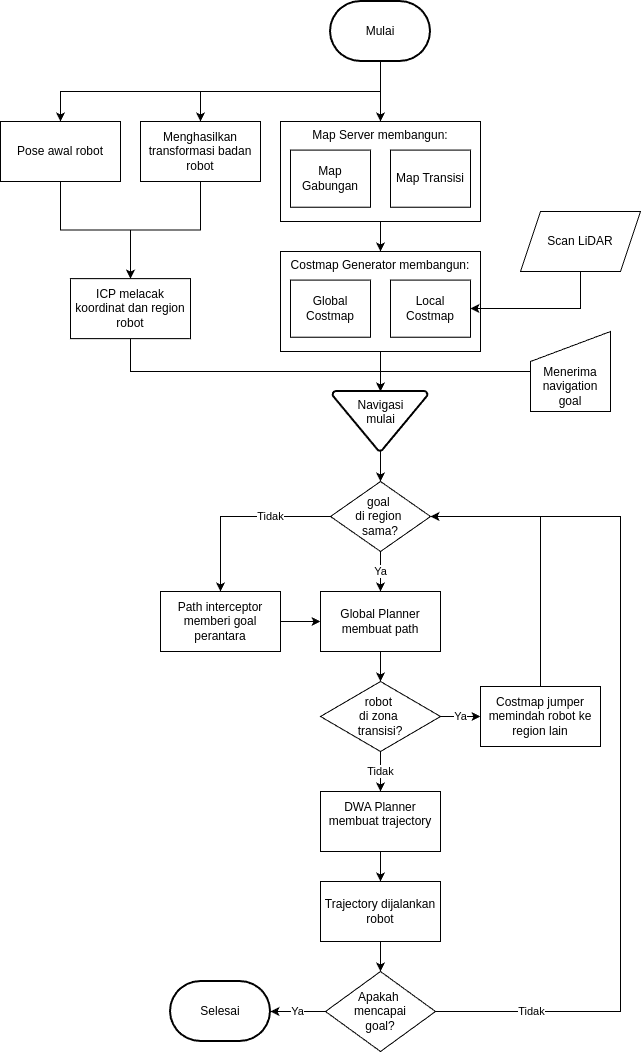

The diagram above was exported from draw.io. Its source (the exported page's mxGraphModel, read from the mxfile embedded in the PNG):
<mxGraphModel dx="1122" dy="664" grid="1" gridSize="10" guides="1" tooltips="1" connect="1" arrows="1" fold="1" page="1" pageScale="1" pageWidth="827" pageHeight="1169" math="0" shadow="0">
  <root>
    <mxCell id="WIyWlLk6GJQsqaUBKTNV-0" />
    <mxCell id="WIyWlLk6GJQsqaUBKTNV-1" parent="WIyWlLk6GJQsqaUBKTNV-0" />
    <mxCell id="_JxP2wYKZ82FAwm9N3ZA-19" edge="1" parent="WIyWlLk6GJQsqaUBKTNV-1" source="_JxP2wYKZ82FAwm9N3ZA-0" style="edgeStyle=orthogonalEdgeStyle;rounded=0;orthogonalLoop=1;jettySize=auto;html=1;entryX=0.5;entryY=0;entryDx=0;entryDy=0;" target="_JxP2wYKZ82FAwm9N3ZA-5">
      <mxGeometry relative="1" as="geometry" />
    </mxCell>
    <mxCell id="_JxP2wYKZ82FAwm9N3ZA-24" edge="1" parent="WIyWlLk6GJQsqaUBKTNV-1" source="_JxP2wYKZ82FAwm9N3ZA-0" style="edgeStyle=orthogonalEdgeStyle;rounded=0;orthogonalLoop=1;jettySize=auto;html=1;entryX=0.5;entryY=0;entryDx=0;entryDy=0;" target="_JxP2wYKZ82FAwm9N3ZA-3">
      <mxGeometry relative="1" as="geometry">
        <Array as="points">
          <mxPoint x="420" y="140" />
          <mxPoint x="240" y="140" />
        </Array>
        <mxPoint x="220" y="140" as="targetPoint" />
      </mxGeometry>
    </mxCell>
    <mxCell id="_JxP2wYKZ82FAwm9N3ZA-26" edge="1" parent="WIyWlLk6GJQsqaUBKTNV-1" source="_JxP2wYKZ82FAwm9N3ZA-0" style="edgeStyle=orthogonalEdgeStyle;rounded=0;orthogonalLoop=1;jettySize=auto;html=1;entryX=0.5;entryY=0;entryDx=0;entryDy=0;" target="_JxP2wYKZ82FAwm9N3ZA-16">
      <mxGeometry relative="1" as="geometry">
        <Array as="points">
          <mxPoint x="420" y="140" />
          <mxPoint x="100" y="140" />
        </Array>
      </mxGeometry>
    </mxCell>
    <mxCell id="_JxP2wYKZ82FAwm9N3ZA-0" parent="WIyWlLk6GJQsqaUBKTNV-1" style="strokeWidth=2;html=1;shape=mxgraph.flowchart.terminator;whiteSpace=wrap;" value="Mulai" vertex="1">
      <mxGeometry height="60" width="100" x="370" y="50" as="geometry" />
    </mxCell>
    <mxCell id="_JxP2wYKZ82FAwm9N3ZA-21" edge="1" parent="WIyWlLk6GJQsqaUBKTNV-1" source="_JxP2wYKZ82FAwm9N3ZA-3" style="edgeStyle=orthogonalEdgeStyle;rounded=0;orthogonalLoop=1;jettySize=auto;html=1;" target="_JxP2wYKZ82FAwm9N3ZA-20">
      <mxGeometry relative="1" as="geometry" />
    </mxCell>
    <mxCell id="_JxP2wYKZ82FAwm9N3ZA-3" parent="WIyWlLk6GJQsqaUBKTNV-1" style="rounded=0;whiteSpace=wrap;html=1;" value="Menghasilkan transformasi badan robot" vertex="1">
      <mxGeometry height="60" width="120" x="180" y="170" as="geometry" />
    </mxCell>
    <mxCell id="_JxP2wYKZ82FAwm9N3ZA-8" connectable="0" parent="WIyWlLk6GJQsqaUBKTNV-1" style="group" value="" vertex="1">
      <mxGeometry height="100" width="200" x="320" y="170" as="geometry" />
    </mxCell>
    <mxCell id="_JxP2wYKZ82FAwm9N3ZA-5" parent="_JxP2wYKZ82FAwm9N3ZA-8" style="rounded=0;whiteSpace=wrap;html=1;labelPosition=center;verticalLabelPosition=middle;align=center;verticalAlign=top;" value="Map Server membangun:" vertex="1">
      <mxGeometry height="100" width="200" as="geometry" />
    </mxCell>
    <mxCell id="_JxP2wYKZ82FAwm9N3ZA-6" parent="_JxP2wYKZ82FAwm9N3ZA-8" style="rounded=0;whiteSpace=wrap;html=1;" value="Map Gabungan" vertex="1">
      <mxGeometry height="57.142857142857146" width="80" x="10" y="28.571428571428573" as="geometry" />
    </mxCell>
    <mxCell id="_JxP2wYKZ82FAwm9N3ZA-7" parent="_JxP2wYKZ82FAwm9N3ZA-8" style="rounded=0;whiteSpace=wrap;html=1;" value="Map Transisi" vertex="1">
      <mxGeometry height="57.142857142857146" width="80" x="110" y="28.571428571428573" as="geometry" />
    </mxCell>
    <mxCell id="_JxP2wYKZ82FAwm9N3ZA-9" connectable="0" parent="WIyWlLk6GJQsqaUBKTNV-1" style="group" value="" vertex="1">
      <mxGeometry height="100" width="200" x="320" y="300" as="geometry" />
    </mxCell>
    <mxCell id="_JxP2wYKZ82FAwm9N3ZA-10" parent="_JxP2wYKZ82FAwm9N3ZA-9" style="rounded=0;whiteSpace=wrap;html=1;labelPosition=center;verticalLabelPosition=middle;align=center;verticalAlign=top;" value="Costmap Generator membangun:" vertex="1">
      <mxGeometry height="100" width="200" as="geometry" />
    </mxCell>
    <mxCell id="_JxP2wYKZ82FAwm9N3ZA-11" parent="_JxP2wYKZ82FAwm9N3ZA-9" style="rounded=0;whiteSpace=wrap;html=1;" value="Global Costmap" vertex="1">
      <mxGeometry height="57.142857142857146" width="80" x="10" y="28.571428571428573" as="geometry" />
    </mxCell>
    <mxCell id="_JxP2wYKZ82FAwm9N3ZA-12" parent="_JxP2wYKZ82FAwm9N3ZA-9" style="rounded=0;whiteSpace=wrap;html=1;" value="Local Costmap" vertex="1">
      <mxGeometry height="57.142857142857146" width="80" x="110" y="28.571428571428573" as="geometry" />
    </mxCell>
    <mxCell id="_JxP2wYKZ82FAwm9N3ZA-15" edge="1" parent="WIyWlLk6GJQsqaUBKTNV-1" source="_JxP2wYKZ82FAwm9N3ZA-5" style="edgeStyle=orthogonalEdgeStyle;rounded=0;orthogonalLoop=1;jettySize=auto;html=1;" target="_JxP2wYKZ82FAwm9N3ZA-10" value="">
      <mxGeometry relative="1" as="geometry" />
    </mxCell>
    <mxCell id="_JxP2wYKZ82FAwm9N3ZA-23" edge="1" parent="WIyWlLk6GJQsqaUBKTNV-1" source="_JxP2wYKZ82FAwm9N3ZA-16" style="edgeStyle=orthogonalEdgeStyle;rounded=0;orthogonalLoop=1;jettySize=auto;html=1;" target="_JxP2wYKZ82FAwm9N3ZA-20">
      <mxGeometry relative="1" as="geometry" />
    </mxCell>
    <mxCell id="_JxP2wYKZ82FAwm9N3ZA-16" parent="WIyWlLk6GJQsqaUBKTNV-1" style="rounded=0;whiteSpace=wrap;html=1;" value="Pose awal robot" vertex="1">
      <mxGeometry height="60" width="120" x="40" y="170" as="geometry" />
    </mxCell>
    <mxCell id="_JxP2wYKZ82FAwm9N3ZA-20" parent="WIyWlLk6GJQsqaUBKTNV-1" style="rounded=0;whiteSpace=wrap;html=1;" value="ICP melacak koordinat dan region robot" vertex="1">
      <mxGeometry height="60" width="120" x="110" y="327.14" as="geometry" />
    </mxCell>
    <mxCell id="_JxP2wYKZ82FAwm9N3ZA-28" edge="1" parent="WIyWlLk6GJQsqaUBKTNV-1" source="_JxP2wYKZ82FAwm9N3ZA-27" style="edgeStyle=orthogonalEdgeStyle;rounded=0;orthogonalLoop=1;jettySize=auto;html=1;" target="_JxP2wYKZ82FAwm9N3ZA-12" value="">
      <mxGeometry relative="1" as="geometry">
        <Array as="points">
          <mxPoint x="620" y="357" />
        </Array>
      </mxGeometry>
    </mxCell>
    <mxCell id="_JxP2wYKZ82FAwm9N3ZA-27" parent="WIyWlLk6GJQsqaUBKTNV-1" style="shape=parallelogram;perimeter=parallelogramPerimeter;whiteSpace=wrap;html=1;fixedSize=1;" value="Scan LiDAR" vertex="1">
      <mxGeometry height="60" width="120" x="560" y="260" as="geometry" />
    </mxCell>
    <mxCell id="_JxP2wYKZ82FAwm9N3ZA-69" edge="1" parent="WIyWlLk6GJQsqaUBKTNV-1" source="_JxP2wYKZ82FAwm9N3ZA-29" style="edgeStyle=orthogonalEdgeStyle;rounded=0;orthogonalLoop=1;jettySize=auto;html=1;" target="_JxP2wYKZ82FAwm9N3ZA-31" value="">
      <mxGeometry relative="1" as="geometry" />
    </mxCell>
    <mxCell id="_JxP2wYKZ82FAwm9N3ZA-29" parent="WIyWlLk6GJQsqaUBKTNV-1" style="rounded=0;whiteSpace=wrap;html=1;" value="Global Planner membuat path" vertex="1">
      <mxGeometry height="60" width="120" x="360" y="640" as="geometry" />
    </mxCell>
    <mxCell id="_JxP2wYKZ82FAwm9N3ZA-64" edge="1" parent="WIyWlLk6GJQsqaUBKTNV-1" source="_JxP2wYKZ82FAwm9N3ZA-30" style="edgeStyle=orthogonalEdgeStyle;rounded=0;orthogonalLoop=1;jettySize=auto;html=1;entryX=0.5;entryY=0;entryDx=0;entryDy=0;entryPerimeter=0;" target="_JxP2wYKZ82FAwm9N3ZA-44" value="">
      <mxGeometry relative="1" as="geometry">
        <mxPoint x="430" y="420" as="targetPoint" />
      </mxGeometry>
    </mxCell>
    <mxCell id="_JxP2wYKZ82FAwm9N3ZA-30" parent="WIyWlLk6GJQsqaUBKTNV-1" style="shape=manualInput;boundedLbl=1;whiteSpace=wrap;html=1;" value="Menerima navigation goal" vertex="1">
      <mxGeometry height="80" width="80" x="570" y="380" as="geometry" />
    </mxCell>
    <mxCell id="_JxP2wYKZ82FAwm9N3ZA-59" edge="1" parent="WIyWlLk6GJQsqaUBKTNV-1" source="_JxP2wYKZ82FAwm9N3ZA-31" style="edgeStyle=orthogonalEdgeStyle;rounded=0;orthogonalLoop=1;jettySize=auto;html=1;" target="_JxP2wYKZ82FAwm9N3ZA-33" value="Ya">
      <mxGeometry relative="1" as="geometry" />
    </mxCell>
    <mxCell id="_JxP2wYKZ82FAwm9N3ZA-70" edge="1" parent="WIyWlLk6GJQsqaUBKTNV-1" source="_JxP2wYKZ82FAwm9N3ZA-31" style="edgeStyle=orthogonalEdgeStyle;rounded=0;orthogonalLoop=1;jettySize=auto;html=1;entryX=0.5;entryY=0;entryDx=0;entryDy=0;" target="_JxP2wYKZ82FAwm9N3ZA-41" value="">
      <mxGeometry relative="1" as="geometry">
        <mxPoint x="420" y="840" as="targetPoint" />
      </mxGeometry>
    </mxCell>
    <mxCell id="_JxP2wYKZ82FAwm9N3ZA-73" connectable="0" parent="_JxP2wYKZ82FAwm9N3ZA-70" style="edgeLabel;html=1;align=center;verticalAlign=middle;resizable=0;points=[];" value="Tidak" vertex="1">
      <mxGeometry relative="1" x="-0.3621" y="-3" as="geometry">
        <mxPoint x="3" y="7" as="offset" />
      </mxGeometry>
    </mxCell>
    <mxCell id="_JxP2wYKZ82FAwm9N3ZA-31" parent="WIyWlLk6GJQsqaUBKTNV-1" style="rhombus;whiteSpace=wrap;html=1;" value="robot&amp;nbsp;&lt;div&gt;di&amp;nbsp;&lt;span style=&quot;background-color: transparent; color: light-dark(rgb(0, 0, 0), rgb(255, 255, 255));&quot;&gt;zona&amp;nbsp;&lt;/span&gt;&lt;div&gt;transisi?&lt;/div&gt;&lt;/div&gt;" vertex="1">
      <mxGeometry height="70" width="120" x="360" y="730" as="geometry" />
    </mxCell>
    <mxCell id="_JxP2wYKZ82FAwm9N3ZA-72" edge="1" parent="WIyWlLk6GJQsqaUBKTNV-1" source="_JxP2wYKZ82FAwm9N3ZA-33" style="edgeStyle=orthogonalEdgeStyle;rounded=0;orthogonalLoop=1;jettySize=auto;html=1;entryX=1;entryY=0.5;entryDx=0;entryDy=0;" target="_JxP2wYKZ82FAwm9N3ZA-39">
      <mxGeometry relative="1" as="geometry">
        <Array as="points">
          <mxPoint x="580" y="565" />
        </Array>
        <mxPoint x="610" y="560" as="targetPoint" />
      </mxGeometry>
    </mxCell>
    <mxCell id="_JxP2wYKZ82FAwm9N3ZA-33" parent="WIyWlLk6GJQsqaUBKTNV-1" style="rounded=0;whiteSpace=wrap;html=1;" value="Costmap jumper memindah robot ke region lain" vertex="1">
      <mxGeometry height="60" width="120" x="520" y="735" as="geometry" />
    </mxCell>
    <mxCell id="_JxP2wYKZ82FAwm9N3ZA-67" edge="1" parent="WIyWlLk6GJQsqaUBKTNV-1" source="_JxP2wYKZ82FAwm9N3ZA-39" style="edgeStyle=orthogonalEdgeStyle;rounded=0;orthogonalLoop=1;jettySize=auto;html=1;" target="_JxP2wYKZ82FAwm9N3ZA-29" value="Ya">
      <mxGeometry relative="1" as="geometry">
        <mxPoint as="offset" />
      </mxGeometry>
    </mxCell>
    <mxCell id="_JxP2wYKZ82FAwm9N3ZA-68" edge="1" parent="WIyWlLk6GJQsqaUBKTNV-1" source="_JxP2wYKZ82FAwm9N3ZA-39" style="edgeStyle=orthogonalEdgeStyle;rounded=0;orthogonalLoop=1;jettySize=auto;html=1;" target="_JxP2wYKZ82FAwm9N3ZA-40" value="Tidak">
      <mxGeometry relative="1" x="-0.3514" as="geometry">
        <mxPoint as="offset" />
      </mxGeometry>
    </mxCell>
    <mxCell id="_JxP2wYKZ82FAwm9N3ZA-39" parent="WIyWlLk6GJQsqaUBKTNV-1" style="rhombus;whiteSpace=wrap;html=1;verticalAlign=middle;" value="&lt;div&gt;goal&amp;nbsp;&lt;/div&gt;&lt;div&gt;di&amp;nbsp;&lt;span style=&quot;background-color: transparent; color: light-dark(rgb(0, 0, 0), rgb(255, 255, 255));&quot;&gt;region&amp;nbsp;&lt;/span&gt;&lt;div&gt;sama?&lt;/div&gt;&lt;/div&gt;" vertex="1">
      <mxGeometry height="70" width="100" x="370" y="530" as="geometry" />
    </mxCell>
    <mxCell id="_JxP2wYKZ82FAwm9N3ZA-71" edge="1" parent="WIyWlLk6GJQsqaUBKTNV-1" source="_JxP2wYKZ82FAwm9N3ZA-40" style="edgeStyle=orthogonalEdgeStyle;rounded=0;orthogonalLoop=1;jettySize=auto;html=1;" target="_JxP2wYKZ82FAwm9N3ZA-29" value="">
      <mxGeometry relative="1" as="geometry" />
    </mxCell>
    <mxCell id="_JxP2wYKZ82FAwm9N3ZA-40" parent="WIyWlLk6GJQsqaUBKTNV-1" style="rounded=0;whiteSpace=wrap;html=1;" value="Path interceptor memberi goal perantara" vertex="1">
      <mxGeometry height="60" width="120" x="200" y="640" as="geometry" />
    </mxCell>
    <mxCell id="_JxP2wYKZ82FAwm9N3ZA-97" edge="1" parent="WIyWlLk6GJQsqaUBKTNV-1" source="_JxP2wYKZ82FAwm9N3ZA-41" style="edgeStyle=orthogonalEdgeStyle;rounded=0;orthogonalLoop=1;jettySize=auto;html=1;" target="_JxP2wYKZ82FAwm9N3ZA-92" value="">
      <mxGeometry relative="1" as="geometry" />
    </mxCell>
    <mxCell id="_JxP2wYKZ82FAwm9N3ZA-41" parent="WIyWlLk6GJQsqaUBKTNV-1" style="rounded=0;whiteSpace=wrap;html=1;verticalAlign=middle;" value="DWA Planner membuat trajectory&lt;div&gt;&lt;br/&gt;&lt;/div&gt;" vertex="1">
      <mxGeometry height="60" width="120" x="360" y="840" as="geometry" />
    </mxCell>
    <mxCell id="_JxP2wYKZ82FAwm9N3ZA-66" edge="1" parent="WIyWlLk6GJQsqaUBKTNV-1" source="_JxP2wYKZ82FAwm9N3ZA-44" style="edgeStyle=orthogonalEdgeStyle;rounded=0;orthogonalLoop=1;jettySize=auto;html=1;" target="_JxP2wYKZ82FAwm9N3ZA-39" value="">
      <mxGeometry relative="1" as="geometry" />
    </mxCell>
    <mxCell id="_JxP2wYKZ82FAwm9N3ZA-44" parent="WIyWlLk6GJQsqaUBKTNV-1" style="strokeWidth=2;html=1;shape=mxgraph.flowchart.merge_or_storage;whiteSpace=wrap;verticalAlign=top;" value="Navigasi&lt;div&gt;mulai&lt;/div&gt;" vertex="1">
      <mxGeometry height="60" width="95" x="372.5" y="440" as="geometry" />
    </mxCell>
    <mxCell id="_JxP2wYKZ82FAwm9N3ZA-46" edge="1" parent="WIyWlLk6GJQsqaUBKTNV-1" source="_JxP2wYKZ82FAwm9N3ZA-10" style="edgeStyle=orthogonalEdgeStyle;rounded=0;orthogonalLoop=1;jettySize=auto;html=1;" target="_JxP2wYKZ82FAwm9N3ZA-44" value="">
      <mxGeometry relative="1" as="geometry" />
    </mxCell>
    <mxCell id="_JxP2wYKZ82FAwm9N3ZA-47" edge="1" parent="WIyWlLk6GJQsqaUBKTNV-1" source="_JxP2wYKZ82FAwm9N3ZA-20" style="edgeStyle=orthogonalEdgeStyle;rounded=0;orthogonalLoop=1;jettySize=auto;html=1;entryX=0.5;entryY=0;entryDx=0;entryDy=0;entryPerimeter=0;" target="_JxP2wYKZ82FAwm9N3ZA-44">
      <mxGeometry relative="1" as="geometry">
        <Array as="points">
          <mxPoint x="170" y="420" />
          <mxPoint x="420" y="420" />
        </Array>
      </mxGeometry>
    </mxCell>
    <mxCell id="_JxP2wYKZ82FAwm9N3ZA-54" edge="1" parent="WIyWlLk6GJQsqaUBKTNV-1" source="_JxP2wYKZ82FAwm9N3ZA-40" style="edgeStyle=orthogonalEdgeStyle;rounded=0;orthogonalLoop=1;jettySize=auto;html=1;exitX=0.5;exitY=1;exitDx=0;exitDy=0;" target="_JxP2wYKZ82FAwm9N3ZA-40">
      <mxGeometry relative="1" as="geometry" />
    </mxCell>
    <mxCell id="_JxP2wYKZ82FAwm9N3ZA-81" edge="1" parent="WIyWlLk6GJQsqaUBKTNV-1" source="_JxP2wYKZ82FAwm9N3ZA-55" style="edgeStyle=orthogonalEdgeStyle;rounded=0;orthogonalLoop=1;jettySize=auto;html=1;" target="_JxP2wYKZ82FAwm9N3ZA-80" value="Ya">
      <mxGeometry relative="1" as="geometry" />
    </mxCell>
    <mxCell id="_JxP2wYKZ82FAwm9N3ZA-85" edge="1" parent="WIyWlLk6GJQsqaUBKTNV-1" source="_JxP2wYKZ82FAwm9N3ZA-55" style="edgeStyle=orthogonalEdgeStyle;rounded=0;orthogonalLoop=1;jettySize=auto;html=1;entryX=1;entryY=0.5;entryDx=0;entryDy=0;" target="_JxP2wYKZ82FAwm9N3ZA-39">
      <mxGeometry relative="1" as="geometry">
        <Array as="points">
          <mxPoint x="660" y="1060" />
          <mxPoint x="660" y="565" />
        </Array>
        <mxPoint x="660" y="560" as="targetPoint" />
      </mxGeometry>
    </mxCell>
    <mxCell id="_JxP2wYKZ82FAwm9N3ZA-90" connectable="0" parent="_JxP2wYKZ82FAwm9N3ZA-85" style="edgeLabel;html=1;align=center;verticalAlign=middle;resizable=0;points=[];" value="Tidak" vertex="1">
      <mxGeometry relative="1" x="-0.7885" y="-3" as="geometry">
        <mxPoint x="3" y="-3" as="offset" />
      </mxGeometry>
    </mxCell>
    <mxCell id="_JxP2wYKZ82FAwm9N3ZA-55" parent="WIyWlLk6GJQsqaUBKTNV-1" style="rhombus;whiteSpace=wrap;html=1;" value="Apakah&amp;nbsp;&lt;div&gt;mencapai&lt;/div&gt;&lt;div&gt;goal?&lt;/div&gt;" vertex="1">
      <mxGeometry height="80" width="110" x="365" y="1020" as="geometry" />
    </mxCell>
    <mxCell id="_JxP2wYKZ82FAwm9N3ZA-80" parent="WIyWlLk6GJQsqaUBKTNV-1" style="strokeWidth=2;html=1;shape=mxgraph.flowchart.terminator;whiteSpace=wrap;" value="Selesai" vertex="1">
      <mxGeometry height="60" width="100" x="210" y="1030" as="geometry" />
    </mxCell>
    <mxCell id="_JxP2wYKZ82FAwm9N3ZA-95" edge="1" parent="WIyWlLk6GJQsqaUBKTNV-1" source="_JxP2wYKZ82FAwm9N3ZA-92" style="edgeStyle=orthogonalEdgeStyle;rounded=0;orthogonalLoop=1;jettySize=auto;html=1;" target="_JxP2wYKZ82FAwm9N3ZA-55" value="">
      <mxGeometry relative="1" as="geometry" />
    </mxCell>
    <mxCell id="_JxP2wYKZ82FAwm9N3ZA-92" parent="WIyWlLk6GJQsqaUBKTNV-1" style="rounded=0;whiteSpace=wrap;html=1;" value="Trajectory dijalankan robot" vertex="1">
      <mxGeometry height="60" width="120" x="360" y="930" as="geometry" />
    </mxCell>
  </root>
</mxGraphModel>